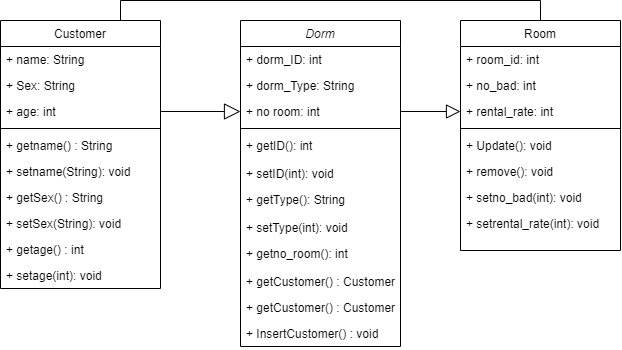

The diagram above was exported from draw.io. Its source (the exported page's mxGraphModel, read from the mxfile embedded in the PNG):
<mxGraphModel dx="658" dy="376" grid="1" gridSize="10" guides="1" tooltips="1" connect="1" arrows="1" fold="1" page="1" pageScale="1" pageWidth="827" pageHeight="1169" math="0" shadow="0">
  <root>
    <mxCell id="WIyWlLk6GJQsqaUBKTNV-0" />
    <mxCell id="WIyWlLk6GJQsqaUBKTNV-1" parent="WIyWlLk6GJQsqaUBKTNV-0" />
    <mxCell id="zkfFHV4jXpPFQw0GAbJ--0" value="Dorm" style="swimlane;fontStyle=2;align=center;verticalAlign=top;childLayout=stackLayout;horizontal=1;startSize=26;horizontalStack=0;resizeParent=1;resizeLast=0;collapsible=1;marginBottom=0;rounded=0;shadow=0;strokeWidth=1;gradientColor=#ffffff;" parent="WIyWlLk6GJQsqaUBKTNV-1" vertex="1">
      <mxGeometry x="310" y="420" width="160" height="326" as="geometry">
        <mxRectangle x="230" y="140" width="160" height="26" as="alternateBounds" />
      </mxGeometry>
    </mxCell>
    <mxCell id="zkfFHV4jXpPFQw0GAbJ--1" value="+ dorm_ID: int" style="text;align=left;verticalAlign=top;spacingLeft=4;spacingRight=4;overflow=hidden;rotatable=0;points=[[0,0.5],[1,0.5]];portConstraint=eastwest;" parent="zkfFHV4jXpPFQw0GAbJ--0" vertex="1">
      <mxGeometry y="26" width="160" height="26" as="geometry" />
    </mxCell>
    <mxCell id="5OKUBiiFs3aH-ya8ym7w-11" value="+ dorm_Type: String" style="text;align=left;verticalAlign=top;spacingLeft=4;spacingRight=4;overflow=hidden;rotatable=0;points=[[0,0.5],[1,0.5]];portConstraint=eastwest;rounded=0;shadow=0;html=0;" vertex="1" parent="zkfFHV4jXpPFQw0GAbJ--0">
      <mxGeometry y="52" width="160" height="26" as="geometry" />
    </mxCell>
    <mxCell id="zkfFHV4jXpPFQw0GAbJ--2" value="+ no room: int" style="text;align=left;verticalAlign=top;spacingLeft=4;spacingRight=4;overflow=hidden;rotatable=0;points=[[0,0.5],[1,0.5]];portConstraint=eastwest;rounded=0;shadow=0;html=0;" parent="zkfFHV4jXpPFQw0GAbJ--0" vertex="1">
      <mxGeometry y="78" width="160" height="26" as="geometry" />
    </mxCell>
    <mxCell id="zkfFHV4jXpPFQw0GAbJ--4" value="" style="line;html=1;strokeWidth=1;align=left;verticalAlign=middle;spacingTop=-1;spacingLeft=3;spacingRight=3;rotatable=0;labelPosition=right;points=[];portConstraint=eastwest;" parent="zkfFHV4jXpPFQw0GAbJ--0" vertex="1">
      <mxGeometry y="104" width="160" height="8" as="geometry" />
    </mxCell>
    <mxCell id="5OKUBiiFs3aH-ya8ym7w-15" value="+ getID(): int" style="text;align=left;verticalAlign=top;spacingLeft=4;spacingRight=4;overflow=hidden;rotatable=0;points=[[0,0.5],[1,0.5]];portConstraint=eastwest;" vertex="1" parent="zkfFHV4jXpPFQw0GAbJ--0">
      <mxGeometry y="112" width="160" height="28" as="geometry" />
    </mxCell>
    <mxCell id="5OKUBiiFs3aH-ya8ym7w-22" value="+ setID(int): void" style="text;align=left;verticalAlign=top;spacingLeft=4;spacingRight=4;overflow=hidden;rotatable=0;points=[[0,0.5],[1,0.5]];portConstraint=eastwest;rounded=0;shadow=0;html=0;" vertex="1" parent="zkfFHV4jXpPFQw0GAbJ--0">
      <mxGeometry y="140" width="160" height="26" as="geometry" />
    </mxCell>
    <mxCell id="5OKUBiiFs3aH-ya8ym7w-27" value="+ getType(): String" style="text;align=left;verticalAlign=top;spacingLeft=4;spacingRight=4;overflow=hidden;rotatable=0;points=[[0,0.5],[1,0.5]];portConstraint=eastwest;" vertex="1" parent="zkfFHV4jXpPFQw0GAbJ--0">
      <mxGeometry y="166" width="160" height="28" as="geometry" />
    </mxCell>
    <mxCell id="5OKUBiiFs3aH-ya8ym7w-28" value="+ setType(int): void" style="text;align=left;verticalAlign=top;spacingLeft=4;spacingRight=4;overflow=hidden;rotatable=0;points=[[0,0.5],[1,0.5]];portConstraint=eastwest;rounded=0;shadow=0;html=0;" vertex="1" parent="zkfFHV4jXpPFQw0GAbJ--0">
      <mxGeometry y="194" width="160" height="26" as="geometry" />
    </mxCell>
    <mxCell id="5OKUBiiFs3aH-ya8ym7w-30" value="+ getno_room(): int" style="text;align=left;verticalAlign=top;spacingLeft=4;spacingRight=4;overflow=hidden;rotatable=0;points=[[0,0.5],[1,0.5]];portConstraint=eastwest;" vertex="1" parent="zkfFHV4jXpPFQw0GAbJ--0">
      <mxGeometry y="220" width="160" height="28" as="geometry" />
    </mxCell>
    <mxCell id="5OKUBiiFs3aH-ya8ym7w-26" value="+ getCustomer() : Customer" style="text;align=left;verticalAlign=top;spacingLeft=4;spacingRight=4;overflow=hidden;rotatable=0;points=[[0,0.5],[1,0.5]];portConstraint=eastwest;" vertex="1" parent="zkfFHV4jXpPFQw0GAbJ--0">
      <mxGeometry y="248" width="160" height="26" as="geometry" />
    </mxCell>
    <mxCell id="5OKUBiiFs3aH-ya8ym7w-34" value="+ getCustomer() : Customer" style="text;align=left;verticalAlign=top;spacingLeft=4;spacingRight=4;overflow=hidden;rotatable=0;points=[[0,0.5],[1,0.5]];portConstraint=eastwest;" vertex="1" parent="zkfFHV4jXpPFQw0GAbJ--0">
      <mxGeometry y="274" width="160" height="26" as="geometry" />
    </mxCell>
    <mxCell id="5OKUBiiFs3aH-ya8ym7w-24" value="+ InsertCustomer() : void " style="text;align=left;verticalAlign=top;spacingLeft=4;spacingRight=4;overflow=hidden;rotatable=0;points=[[0,0.5],[1,0.5]];portConstraint=eastwest;" vertex="1" parent="zkfFHV4jXpPFQw0GAbJ--0">
      <mxGeometry y="300" width="160" height="26" as="geometry" />
    </mxCell>
    <mxCell id="5OKUBiiFs3aH-ya8ym7w-33" style="edgeStyle=orthogonalEdgeStyle;rounded=0;orthogonalLoop=1;jettySize=auto;html=1;exitX=0.75;exitY=0;exitDx=0;exitDy=0;entryX=0.5;entryY=0;entryDx=0;entryDy=0;endArrow=none;endFill=0;endSize=12;strokeWidth=1;" edge="1" parent="WIyWlLk6GJQsqaUBKTNV-1" source="zkfFHV4jXpPFQw0GAbJ--6" target="zkfFHV4jXpPFQw0GAbJ--17">
      <mxGeometry relative="1" as="geometry" />
    </mxCell>
    <mxCell id="zkfFHV4jXpPFQw0GAbJ--6" value="Customer" style="swimlane;fontStyle=0;align=center;verticalAlign=top;childLayout=stackLayout;horizontal=1;startSize=26;horizontalStack=0;resizeParent=1;resizeLast=0;collapsible=1;marginBottom=0;rounded=0;shadow=0;strokeWidth=1;" parent="WIyWlLk6GJQsqaUBKTNV-1" vertex="1">
      <mxGeometry x="70" y="420" width="160" height="268" as="geometry">
        <mxRectangle x="130" y="380" width="160" height="26" as="alternateBounds" />
      </mxGeometry>
    </mxCell>
    <mxCell id="zkfFHV4jXpPFQw0GAbJ--7" value="+ name: String" style="text;align=left;verticalAlign=top;spacingLeft=4;spacingRight=4;overflow=hidden;rotatable=0;points=[[0,0.5],[1,0.5]];portConstraint=eastwest;" parent="zkfFHV4jXpPFQw0GAbJ--6" vertex="1">
      <mxGeometry y="26" width="160" height="26" as="geometry" />
    </mxCell>
    <mxCell id="zkfFHV4jXpPFQw0GAbJ--8" value="+ Sex: String" style="text;align=left;verticalAlign=top;spacingLeft=4;spacingRight=4;overflow=hidden;rotatable=0;points=[[0,0.5],[1,0.5]];portConstraint=eastwest;rounded=0;shadow=0;html=0;" parent="zkfFHV4jXpPFQw0GAbJ--6" vertex="1">
      <mxGeometry y="52" width="160" height="26" as="geometry" />
    </mxCell>
    <mxCell id="5OKUBiiFs3aH-ya8ym7w-16" value="+ age: int" style="text;align=left;verticalAlign=top;spacingLeft=4;spacingRight=4;overflow=hidden;rotatable=0;points=[[0,0.5],[1,0.5]];portConstraint=eastwest;rounded=0;shadow=0;html=0;" vertex="1" parent="zkfFHV4jXpPFQw0GAbJ--6">
      <mxGeometry y="78" width="160" height="26" as="geometry" />
    </mxCell>
    <mxCell id="zkfFHV4jXpPFQw0GAbJ--9" value="" style="line;html=1;strokeWidth=1;align=left;verticalAlign=middle;spacingTop=-1;spacingLeft=3;spacingRight=3;rotatable=0;labelPosition=right;points=[];portConstraint=eastwest;" parent="zkfFHV4jXpPFQw0GAbJ--6" vertex="1">
      <mxGeometry y="104" width="160" height="8" as="geometry" />
    </mxCell>
    <mxCell id="zkfFHV4jXpPFQw0GAbJ--11" value="+ getname() : String" style="text;align=left;verticalAlign=top;spacingLeft=4;spacingRight=4;overflow=hidden;rotatable=0;points=[[0,0.5],[1,0.5]];portConstraint=eastwest;" parent="zkfFHV4jXpPFQw0GAbJ--6" vertex="1">
      <mxGeometry y="112" width="160" height="26" as="geometry" />
    </mxCell>
    <mxCell id="5OKUBiiFs3aH-ya8ym7w-17" value="+ setname(String): void" style="text;align=left;verticalAlign=top;spacingLeft=4;spacingRight=4;overflow=hidden;rotatable=0;points=[[0,0.5],[1,0.5]];portConstraint=eastwest;rounded=0;shadow=0;html=0;" vertex="1" parent="zkfFHV4jXpPFQw0GAbJ--6">
      <mxGeometry y="138" width="160" height="26" as="geometry" />
    </mxCell>
    <mxCell id="5OKUBiiFs3aH-ya8ym7w-19" value="+ getSex() : String" style="text;align=left;verticalAlign=top;spacingLeft=4;spacingRight=4;overflow=hidden;rotatable=0;points=[[0,0.5],[1,0.5]];portConstraint=eastwest;" vertex="1" parent="zkfFHV4jXpPFQw0GAbJ--6">
      <mxGeometry y="164" width="160" height="26" as="geometry" />
    </mxCell>
    <mxCell id="5OKUBiiFs3aH-ya8ym7w-18" value="+ setSex(String): void" style="text;align=left;verticalAlign=top;spacingLeft=4;spacingRight=4;overflow=hidden;rotatable=0;points=[[0,0.5],[1,0.5]];portConstraint=eastwest;rounded=0;shadow=0;html=0;" vertex="1" parent="zkfFHV4jXpPFQw0GAbJ--6">
      <mxGeometry y="190" width="160" height="26" as="geometry" />
    </mxCell>
    <mxCell id="5OKUBiiFs3aH-ya8ym7w-20" value="+ getage() : int" style="text;align=left;verticalAlign=top;spacingLeft=4;spacingRight=4;overflow=hidden;rotatable=0;points=[[0,0.5],[1,0.5]];portConstraint=eastwest;" vertex="1" parent="zkfFHV4jXpPFQw0GAbJ--6">
      <mxGeometry y="216" width="160" height="26" as="geometry" />
    </mxCell>
    <mxCell id="5OKUBiiFs3aH-ya8ym7w-21" value="+ setage(int): void" style="text;align=left;verticalAlign=top;spacingLeft=4;spacingRight=4;overflow=hidden;rotatable=0;points=[[0,0.5],[1,0.5]];portConstraint=eastwest;rounded=0;shadow=0;html=0;" vertex="1" parent="zkfFHV4jXpPFQw0GAbJ--6">
      <mxGeometry y="242" width="160" height="26" as="geometry" />
    </mxCell>
    <mxCell id="zkfFHV4jXpPFQw0GAbJ--17" value="Room" style="swimlane;fontStyle=0;align=center;verticalAlign=top;childLayout=stackLayout;horizontal=1;startSize=26;horizontalStack=0;resizeParent=1;resizeLast=0;collapsible=1;marginBottom=0;rounded=0;shadow=0;strokeWidth=1;" parent="WIyWlLk6GJQsqaUBKTNV-1" vertex="1">
      <mxGeometry x="530" y="420" width="160" height="230" as="geometry">
        <mxRectangle x="550" y="140" width="160" height="26" as="alternateBounds" />
      </mxGeometry>
    </mxCell>
    <mxCell id="zkfFHV4jXpPFQw0GAbJ--18" value="+ room_id: int" style="text;align=left;verticalAlign=top;spacingLeft=4;spacingRight=4;overflow=hidden;rotatable=0;points=[[0,0.5],[1,0.5]];portConstraint=eastwest;" parent="zkfFHV4jXpPFQw0GAbJ--17" vertex="1">
      <mxGeometry y="26" width="160" height="26" as="geometry" />
    </mxCell>
    <mxCell id="zkfFHV4jXpPFQw0GAbJ--19" value="+ no_bad: int" style="text;align=left;verticalAlign=top;spacingLeft=4;spacingRight=4;overflow=hidden;rotatable=0;points=[[0,0.5],[1,0.5]];portConstraint=eastwest;rounded=0;shadow=0;html=0;" parent="zkfFHV4jXpPFQw0GAbJ--17" vertex="1">
      <mxGeometry y="52" width="160" height="26" as="geometry" />
    </mxCell>
    <mxCell id="zkfFHV4jXpPFQw0GAbJ--20" value="+ rental_rate: int" style="text;align=left;verticalAlign=top;spacingLeft=4;spacingRight=4;overflow=hidden;rotatable=0;points=[[0,0.5],[1,0.5]];portConstraint=eastwest;rounded=0;shadow=0;html=0;" parent="zkfFHV4jXpPFQw0GAbJ--17" vertex="1">
      <mxGeometry y="78" width="160" height="26" as="geometry" />
    </mxCell>
    <mxCell id="zkfFHV4jXpPFQw0GAbJ--23" value="" style="line;html=1;strokeWidth=1;align=left;verticalAlign=middle;spacingTop=-1;spacingLeft=3;spacingRight=3;rotatable=0;labelPosition=right;points=[];portConstraint=eastwest;" parent="zkfFHV4jXpPFQw0GAbJ--17" vertex="1">
      <mxGeometry y="104" width="160" height="8" as="geometry" />
    </mxCell>
    <mxCell id="zkfFHV4jXpPFQw0GAbJ--25" value="+ Update(): void " style="text;align=left;verticalAlign=top;spacingLeft=4;spacingRight=4;overflow=hidden;rotatable=0;points=[[0,0.5],[1,0.5]];portConstraint=eastwest;" parent="zkfFHV4jXpPFQw0GAbJ--17" vertex="1">
      <mxGeometry y="112" width="160" height="26" as="geometry" />
    </mxCell>
    <mxCell id="5OKUBiiFs3aH-ya8ym7w-35" value="+ remove(): void" style="text;align=left;verticalAlign=top;spacingLeft=4;spacingRight=4;overflow=hidden;rotatable=0;points=[[0,0.5],[1,0.5]];portConstraint=eastwest;" vertex="1" parent="zkfFHV4jXpPFQw0GAbJ--17">
      <mxGeometry y="138" width="160" height="26" as="geometry" />
    </mxCell>
    <mxCell id="5OKUBiiFs3aH-ya8ym7w-36" value="+ setno_bad(int): void" style="text;align=left;verticalAlign=top;spacingLeft=4;spacingRight=4;overflow=hidden;rotatable=0;points=[[0,0.5],[1,0.5]];portConstraint=eastwest;" vertex="1" parent="zkfFHV4jXpPFQw0GAbJ--17">
      <mxGeometry y="164" width="160" height="26" as="geometry" />
    </mxCell>
    <mxCell id="5OKUBiiFs3aH-ya8ym7w-37" value="+ setrental_rate(int): void" style="text;align=left;verticalAlign=top;spacingLeft=4;spacingRight=4;overflow=hidden;rotatable=0;points=[[0,0.5],[1,0.5]];portConstraint=eastwest;" vertex="1" parent="zkfFHV4jXpPFQw0GAbJ--17">
      <mxGeometry y="190" width="160" height="26" as="geometry" />
    </mxCell>
    <mxCell id="5OKUBiiFs3aH-ya8ym7w-25" style="edgeStyle=orthogonalEdgeStyle;rounded=0;orthogonalLoop=1;jettySize=auto;html=1;exitX=1;exitY=0.5;exitDx=0;exitDy=0;entryX=0;entryY=0.5;entryDx=0;entryDy=0;endArrow=block;endFill=0;strokeWidth=1;endSize=14;" edge="1" parent="WIyWlLk6GJQsqaUBKTNV-1" source="5OKUBiiFs3aH-ya8ym7w-16" target="zkfFHV4jXpPFQw0GAbJ--2">
      <mxGeometry relative="1" as="geometry" />
    </mxCell>
    <mxCell id="5OKUBiiFs3aH-ya8ym7w-31" style="edgeStyle=orthogonalEdgeStyle;rounded=0;orthogonalLoop=1;jettySize=auto;html=1;exitX=1;exitY=0.5;exitDx=0;exitDy=0;entryX=0;entryY=0.5;entryDx=0;entryDy=0;endArrow=block;endFill=0;endSize=12;strokeWidth=1;" edge="1" parent="WIyWlLk6GJQsqaUBKTNV-1" source="zkfFHV4jXpPFQw0GAbJ--2" target="zkfFHV4jXpPFQw0GAbJ--20">
      <mxGeometry relative="1" as="geometry" />
    </mxCell>
  </root>
</mxGraphModel>